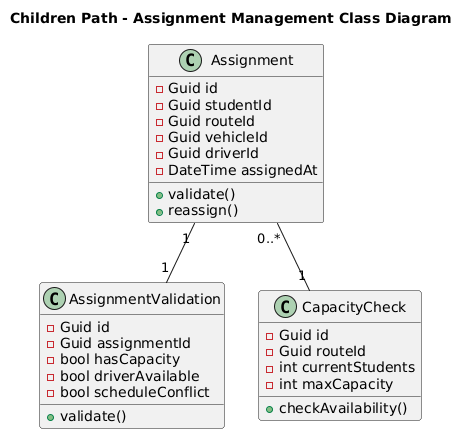

The diagram above was rendered by PlantUML. Its source (embedded in the PNG):
@startuml
title Children Path - Assignment Management Class Diagram

class Assignment {
  - Guid id
  - Guid studentId
  - Guid routeId
  - Guid vehicleId
  - Guid driverId
  - DateTime assignedAt
  + validate()
  + reassign()
}

class AssignmentValidation {
  - Guid id
  - Guid assignmentId
  - bool hasCapacity
  - bool driverAvailable
  - bool scheduleConflict
  + validate()
}

class CapacityCheck {
  - Guid id
  - Guid routeId
  - int currentStudents
  - int maxCapacity
  + checkAvailability()
}

Assignment "1" -- "1" AssignmentValidation
Assignment "0..*" -- "1" CapacityCheck
@enduml